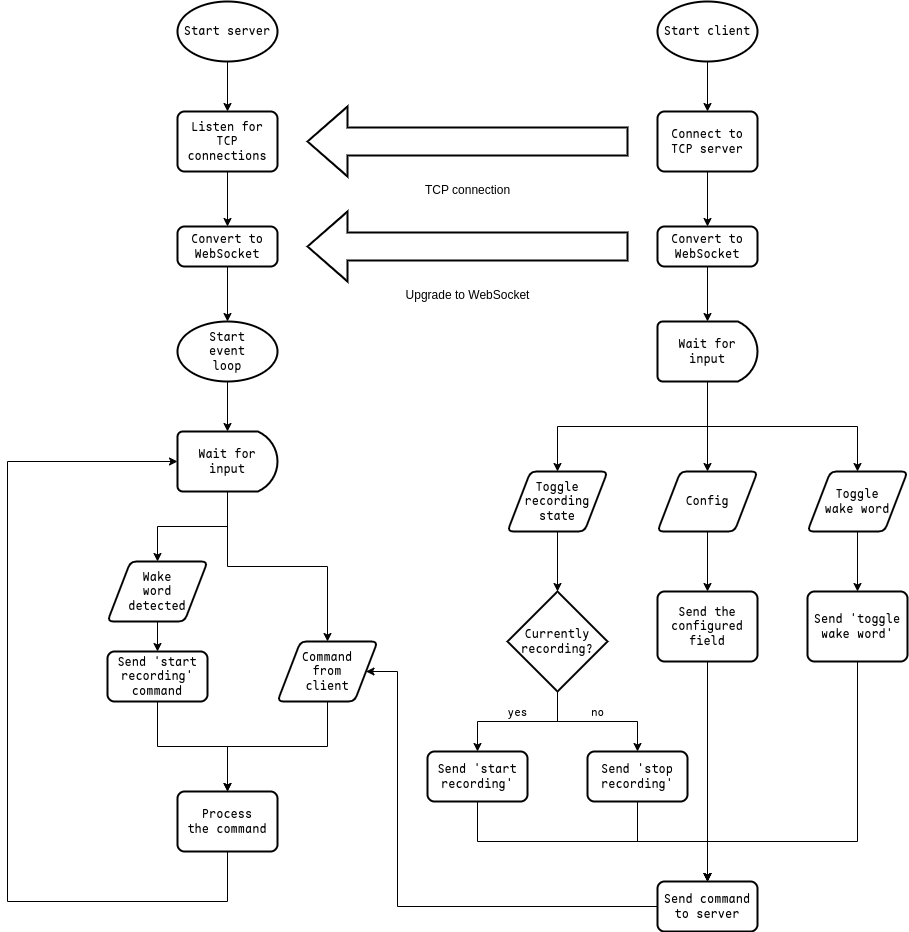

The diagram above was exported from draw.io. Its source (the exported page's mxGraphModel, read from the mxfile embedded in the PNG):
<mxGraphModel dx="3274" dy="1267" grid="1" gridSize="10" guides="1" tooltips="1" connect="1" arrows="1" fold="1" page="1" pageScale="1" pageWidth="1200" pageHeight="1600" math="0" shadow="0">
  <root>
    <mxCell id="0" />
    <mxCell id="1" parent="0" />
    <mxCell id="7HcJHniNeGdoTEsDzPYl-21" value="" style="endArrow=classic;html=1;rounded=0;exitX=0.5;exitY=1;exitDx=0;exitDy=0;entryX=0.5;entryY=0;entryDx=0;entryDy=0;entryPerimeter=0;" parent="1" source="MIKf6936EVToGl5P5FtU-7" target="MIKf6936EVToGl5P5FtU-15" edge="1">
      <mxGeometry width="50" height="50" relative="1" as="geometry">
        <mxPoint x="480" y="590" as="sourcePoint" />
        <mxPoint x="480" y="650" as="targetPoint" />
      </mxGeometry>
    </mxCell>
    <mxCell id="HaFezP78vssTwmk91OO_-4" value="" style="endArrow=classic;html=1;rounded=0;exitX=0.5;exitY=1;exitDx=0;exitDy=0;entryX=0.5;entryY=0;entryDx=0;entryDy=0;" parent="1" source="MIKf6936EVToGl5P5FtU-8" target="MIKf6936EVToGl5P5FtU-13" edge="1">
      <mxGeometry width="50" height="50" relative="1" as="geometry">
        <mxPoint x="610" y="590" as="sourcePoint" />
        <mxPoint x="610" y="650" as="targetPoint" />
      </mxGeometry>
    </mxCell>
    <mxCell id="HaFezP78vssTwmk91OO_-6" value="" style="endArrow=classic;html=1;rounded=0;exitX=0.5;exitY=1;exitDx=0;exitDy=0;entryX=0.5;entryY=0;entryDx=0;entryDy=0;" parent="1" source="MIKf6936EVToGl5P5FtU-9" target="MIKf6936EVToGl5P5FtU-12" edge="1">
      <mxGeometry width="50" height="50" relative="1" as="geometry">
        <mxPoint x="740" y="590" as="sourcePoint" />
        <mxPoint x="740" y="650" as="targetPoint" />
      </mxGeometry>
    </mxCell>
    <mxCell id="MIKf6936EVToGl5P5FtU-7" value="&lt;div&gt;&lt;font face=&quot;Maple Mono&quot;&gt;Toggle&lt;/font&gt;&lt;/div&gt;&lt;div&gt;&lt;font face=&quot;Maple Mono&quot;&gt;recording&lt;/font&gt;&lt;/div&gt;&lt;div&gt;&lt;font face=&quot;Maple Mono&quot;&gt;state&lt;br&gt;&lt;/font&gt;&lt;/div&gt;" style="shape=parallelogram;html=1;strokeWidth=2;perimeter=parallelogramPerimeter;whiteSpace=wrap;rounded=1;arcSize=12;size=0.23;" parent="1" vertex="1">
      <mxGeometry x="410" y="530" width="100" height="60" as="geometry" />
    </mxCell>
    <mxCell id="MIKf6936EVToGl5P5FtU-8" value="&lt;font face=&quot;Maple Mono&quot;&gt;Config&lt;/font&gt;" style="shape=parallelogram;html=1;strokeWidth=2;perimeter=parallelogramPerimeter;whiteSpace=wrap;rounded=1;arcSize=12;size=0.23;" parent="1" vertex="1">
      <mxGeometry x="560" y="530" width="100" height="60" as="geometry" />
    </mxCell>
    <mxCell id="MIKf6936EVToGl5P5FtU-9" value="&lt;div&gt;&lt;font face=&quot;Maple Mono&quot;&gt;Toggle&lt;/font&gt;&lt;/div&gt;&lt;div&gt;&lt;font face=&quot;Maple Mono&quot;&gt;wake word&lt;br&gt;&lt;/font&gt;&lt;/div&gt;" style="shape=parallelogram;html=1;strokeWidth=2;perimeter=parallelogramPerimeter;whiteSpace=wrap;rounded=1;arcSize=12;size=0.23;" parent="1" vertex="1">
      <mxGeometry x="710" y="530" width="100" height="60" as="geometry" />
    </mxCell>
    <mxCell id="ae9_LggYDpUOLjPewtCO-1" style="edgeStyle=orthogonalEdgeStyle;rounded=0;orthogonalLoop=1;jettySize=auto;html=1;entryX=0.5;entryY=0;entryDx=0;entryDy=0;" edge="1" parent="1" source="MIKf6936EVToGl5P5FtU-12" target="z9qVWnVdxSdiD-sxJNzS-20">
      <mxGeometry relative="1" as="geometry">
        <mxPoint x="660" y="910" as="targetPoint" />
        <Array as="points">
          <mxPoint x="760" y="900" />
          <mxPoint x="610" y="900" />
        </Array>
      </mxGeometry>
    </mxCell>
    <mxCell id="MIKf6936EVToGl5P5FtU-12" value="&lt;div&gt;&lt;font face=&quot;Maple Mono&quot;&gt;Send 'toggle wake word'&lt;/font&gt;&lt;/div&gt;" style="rounded=1;whiteSpace=wrap;html=1;absoluteArcSize=1;arcSize=14;strokeWidth=2;" parent="1" vertex="1">
      <mxGeometry x="710" y="650" width="100" height="70" as="geometry" />
    </mxCell>
    <mxCell id="z9qVWnVdxSdiD-sxJNzS-32" style="edgeStyle=orthogonalEdgeStyle;rounded=0;orthogonalLoop=1;jettySize=auto;html=1;entryX=0.5;entryY=0;entryDx=0;entryDy=0;" parent="1" source="MIKf6936EVToGl5P5FtU-13" target="z9qVWnVdxSdiD-sxJNzS-20" edge="1">
      <mxGeometry relative="1" as="geometry" />
    </mxCell>
    <mxCell id="MIKf6936EVToGl5P5FtU-13" value="&lt;div&gt;&lt;font face=&quot;Maple Mono&quot;&gt;Send the configured&lt;/font&gt;&lt;/div&gt;&lt;div&gt;&lt;font face=&quot;Maple Mono&quot;&gt;field&lt;/font&gt;&lt;/div&gt;" style="rounded=1;whiteSpace=wrap;html=1;absoluteArcSize=1;arcSize=14;strokeWidth=2;" parent="1" vertex="1">
      <mxGeometry x="560" y="650" width="100" height="70" as="geometry" />
    </mxCell>
    <mxCell id="MIKf6936EVToGl5P5FtU-19" style="edgeStyle=orthogonalEdgeStyle;rounded=0;orthogonalLoop=1;jettySize=auto;html=1;entryX=0.5;entryY=0;entryDx=0;entryDy=0;" parent="1" source="MIKf6936EVToGl5P5FtU-15" target="MIKf6936EVToGl5P5FtU-17" edge="1">
      <mxGeometry relative="1" as="geometry" />
    </mxCell>
    <mxCell id="MIKf6936EVToGl5P5FtU-21" value="&lt;div&gt;&lt;font face=&quot;Maple Mono&quot;&gt;yes&lt;/font&gt;&lt;/div&gt;" style="edgeLabel;html=1;align=center;verticalAlign=middle;resizable=0;points=[];" parent="MIKf6936EVToGl5P5FtU-19" vertex="1" connectable="0">
      <mxGeometry x="0.2367" y="-1" relative="1" as="geometry">
        <mxPoint x="16" y="-9" as="offset" />
      </mxGeometry>
    </mxCell>
    <mxCell id="MIKf6936EVToGl5P5FtU-20" style="edgeStyle=orthogonalEdgeStyle;rounded=0;orthogonalLoop=1;jettySize=auto;html=1;entryX=0.5;entryY=0;entryDx=0;entryDy=0;" parent="1" source="MIKf6936EVToGl5P5FtU-15" target="MIKf6936EVToGl5P5FtU-16" edge="1">
      <mxGeometry relative="1" as="geometry" />
    </mxCell>
    <mxCell id="MIKf6936EVToGl5P5FtU-22" value="&lt;font face=&quot;Maple Mono&quot;&gt;no&lt;/font&gt;" style="edgeLabel;html=1;align=center;verticalAlign=middle;resizable=0;points=[];" parent="MIKf6936EVToGl5P5FtU-20" vertex="1" connectable="0">
      <mxGeometry x="-0.351" y="-1" relative="1" as="geometry">
        <mxPoint x="24" y="-11" as="offset" />
      </mxGeometry>
    </mxCell>
    <mxCell id="MIKf6936EVToGl5P5FtU-15" value="&lt;div&gt;&lt;font face=&quot;Maple Mono&quot;&gt;Currently&lt;/font&gt;&lt;/div&gt;&lt;div&gt;&lt;font face=&quot;Maple Mono&quot;&gt;recording?&lt;br&gt;&lt;/font&gt;&lt;/div&gt;" style="strokeWidth=2;html=1;shape=mxgraph.flowchart.decision;whiteSpace=wrap;" parent="1" vertex="1">
      <mxGeometry x="410" y="650" width="100" height="100" as="geometry" />
    </mxCell>
    <mxCell id="z9qVWnVdxSdiD-sxJNzS-29" style="edgeStyle=orthogonalEdgeStyle;rounded=0;orthogonalLoop=1;jettySize=auto;html=1;" parent="1" source="MIKf6936EVToGl5P5FtU-16" target="z9qVWnVdxSdiD-sxJNzS-20" edge="1">
      <mxGeometry relative="1" as="geometry" />
    </mxCell>
    <mxCell id="MIKf6936EVToGl5P5FtU-16" value="&lt;div&gt;&lt;font face=&quot;Maple Mono&quot;&gt;Send 'stop recording'&lt;/font&gt;&lt;/div&gt;" style="rounded=1;whiteSpace=wrap;html=1;absoluteArcSize=1;arcSize=14;strokeWidth=2;" parent="1" vertex="1">
      <mxGeometry x="490" y="810" width="100" height="50" as="geometry" />
    </mxCell>
    <mxCell id="z9qVWnVdxSdiD-sxJNzS-30" style="edgeStyle=orthogonalEdgeStyle;rounded=0;orthogonalLoop=1;jettySize=auto;html=1;entryX=0.5;entryY=0;entryDx=0;entryDy=0;exitX=0.5;exitY=1;exitDx=0;exitDy=0;" parent="1" source="MIKf6936EVToGl5P5FtU-17" target="z9qVWnVdxSdiD-sxJNzS-20" edge="1">
      <mxGeometry relative="1" as="geometry">
        <mxPoint x="380" y="900" as="sourcePoint" />
        <Array as="points">
          <mxPoint x="380" y="900" />
          <mxPoint x="610" y="900" />
        </Array>
      </mxGeometry>
    </mxCell>
    <mxCell id="MIKf6936EVToGl5P5FtU-17" value="&lt;div&gt;&lt;font face=&quot;Maple Mono&quot;&gt;Send 'start recording'&lt;/font&gt;&lt;/div&gt;" style="rounded=1;whiteSpace=wrap;html=1;absoluteArcSize=1;arcSize=14;strokeWidth=2;" parent="1" vertex="1">
      <mxGeometry x="330" y="810" width="100" height="50" as="geometry" />
    </mxCell>
    <mxCell id="MIKf6936EVToGl5P5FtU-27" style="edgeStyle=orthogonalEdgeStyle;rounded=0;orthogonalLoop=1;jettySize=auto;html=1;entryX=0.5;entryY=0;entryDx=0;entryDy=0;fontFamily=Helvetica;fontSize=12;fontColor=default;" parent="1" source="MIKf6936EVToGl5P5FtU-26" target="MIKf6936EVToGl5P5FtU-8" edge="1">
      <mxGeometry relative="1" as="geometry" />
    </mxCell>
    <mxCell id="MIKf6936EVToGl5P5FtU-28" style="edgeStyle=orthogonalEdgeStyle;rounded=0;orthogonalLoop=1;jettySize=auto;html=1;entryX=0.5;entryY=0;entryDx=0;entryDy=0;fontFamily=Helvetica;fontSize=12;fontColor=default;exitX=0.5;exitY=1;exitDx=0;exitDy=0;exitPerimeter=0;" parent="1" source="MIKf6936EVToGl5P5FtU-26" target="MIKf6936EVToGl5P5FtU-9" edge="1">
      <mxGeometry relative="1" as="geometry" />
    </mxCell>
    <mxCell id="MIKf6936EVToGl5P5FtU-29" style="edgeStyle=orthogonalEdgeStyle;rounded=0;orthogonalLoop=1;jettySize=auto;html=1;entryX=0.5;entryY=0;entryDx=0;entryDy=0;fontFamily=Helvetica;fontSize=12;fontColor=default;exitX=0.5;exitY=1;exitDx=0;exitDy=0;exitPerimeter=0;" parent="1" source="MIKf6936EVToGl5P5FtU-26" target="MIKf6936EVToGl5P5FtU-7" edge="1">
      <mxGeometry relative="1" as="geometry" />
    </mxCell>
    <mxCell id="MIKf6936EVToGl5P5FtU-26" value="&lt;div&gt;&lt;font face=&quot;Maple Mono&quot;&gt;Wait for input&lt;br&gt;&lt;/font&gt;&lt;/div&gt;" style="strokeWidth=2;html=1;shape=mxgraph.flowchart.delay;whiteSpace=wrap;rounded=1;align=center;verticalAlign=middle;arcSize=14;fontFamily=Helvetica;fontSize=12;" parent="1" vertex="1">
      <mxGeometry x="560" y="380" width="100" height="60" as="geometry" />
    </mxCell>
    <mxCell id="MIKf6936EVToGl5P5FtU-50" style="edgeStyle=orthogonalEdgeStyle;rounded=0;orthogonalLoop=1;jettySize=auto;html=1;entryX=0.5;entryY=0;entryDx=0;entryDy=0;fontFamily=Helvetica;fontSize=12;fontColor=default;" parent="1" source="MIKf6936EVToGl5P5FtU-30" target="MIKf6936EVToGl5P5FtU-49" edge="1">
      <mxGeometry relative="1" as="geometry" />
    </mxCell>
    <mxCell id="MIKf6936EVToGl5P5FtU-30" value="&lt;font face=&quot;Maple Mono&quot;&gt;Connect to TCP server&lt;br&gt;&lt;/font&gt;" style="rounded=1;whiteSpace=wrap;html=1;absoluteArcSize=1;arcSize=14;strokeWidth=2;strokeColor=default;align=center;verticalAlign=middle;fontFamily=Helvetica;fontSize=12;fontColor=default;fillColor=default;" parent="1" vertex="1">
      <mxGeometry x="560" y="170" width="100" height="60" as="geometry" />
    </mxCell>
    <mxCell id="MIKf6936EVToGl5P5FtU-47" style="edgeStyle=orthogonalEdgeStyle;rounded=0;orthogonalLoop=1;jettySize=auto;html=1;entryX=0.5;entryY=0;entryDx=0;entryDy=0;fontFamily=Helvetica;fontSize=12;fontColor=default;" parent="1" source="MIKf6936EVToGl5P5FtU-32" target="MIKf6936EVToGl5P5FtU-46" edge="1">
      <mxGeometry relative="1" as="geometry" />
    </mxCell>
    <mxCell id="MIKf6936EVToGl5P5FtU-32" value="&lt;font face=&quot;Maple Mono&quot;&gt;Listen for TCP connections&lt;/font&gt;" style="rounded=1;whiteSpace=wrap;html=1;absoluteArcSize=1;arcSize=14;strokeWidth=2;strokeColor=default;align=center;verticalAlign=middle;fontFamily=Helvetica;fontSize=12;fontColor=default;fillColor=default;" parent="1" vertex="1">
      <mxGeometry x="80" y="170" width="100" height="60" as="geometry" />
    </mxCell>
    <mxCell id="MIKf6936EVToGl5P5FtU-33" value="&lt;div&gt;&lt;font face=&quot;Maple Mono&quot;&gt;Wait for input&lt;br&gt;&lt;/font&gt;&lt;/div&gt;" style="strokeWidth=2;html=1;shape=mxgraph.flowchart.delay;whiteSpace=wrap;rounded=1;align=center;verticalAlign=middle;arcSize=14;fontFamily=Helvetica;fontSize=12;" parent="1" vertex="1">
      <mxGeometry x="80" y="490" width="100" height="60" as="geometry" />
    </mxCell>
    <mxCell id="MIKf6936EVToGl5P5FtU-46" value="&lt;div&gt;&lt;font face=&quot;Maple Mono&quot;&gt;Convert to&lt;/font&gt;&lt;/div&gt;&lt;div&gt;&lt;font face=&quot;Maple Mono&quot;&gt;WebSocket&lt;br&gt;&lt;/font&gt;&lt;/div&gt;" style="rounded=1;whiteSpace=wrap;html=1;absoluteArcSize=1;arcSize=14;strokeWidth=2;strokeColor=default;align=center;verticalAlign=middle;fontFamily=Helvetica;fontSize=12;fontColor=default;fillColor=default;" parent="1" vertex="1">
      <mxGeometry x="80" y="285" width="100" height="40" as="geometry" />
    </mxCell>
    <mxCell id="MIKf6936EVToGl5P5FtU-49" value="&lt;div&gt;&lt;font face=&quot;Maple Mono&quot;&gt;Convert to&lt;/font&gt;&lt;/div&gt;&lt;div&gt;&lt;font face=&quot;Maple Mono&quot;&gt;WebSocket&lt;br&gt;&lt;/font&gt;&lt;/div&gt;" style="rounded=1;whiteSpace=wrap;html=1;absoluteArcSize=1;arcSize=14;strokeWidth=2;strokeColor=default;align=center;verticalAlign=middle;fontFamily=Helvetica;fontSize=12;fontColor=default;fillColor=default;" parent="1" vertex="1">
      <mxGeometry x="560" y="285" width="100" height="40" as="geometry" />
    </mxCell>
    <mxCell id="MIKf6936EVToGl5P5FtU-51" style="edgeStyle=orthogonalEdgeStyle;rounded=0;orthogonalLoop=1;jettySize=auto;html=1;entryX=0.5;entryY=0;entryDx=0;entryDy=0;entryPerimeter=0;fontFamily=Helvetica;fontSize=12;fontColor=default;" parent="1" source="MIKf6936EVToGl5P5FtU-49" target="MIKf6936EVToGl5P5FtU-26" edge="1">
      <mxGeometry relative="1" as="geometry" />
    </mxCell>
    <mxCell id="MIKf6936EVToGl5P5FtU-56" style="edgeStyle=orthogonalEdgeStyle;rounded=0;orthogonalLoop=1;jettySize=auto;html=1;entryX=0.5;entryY=0;entryDx=0;entryDy=0;" parent="1" source="MIKf6936EVToGl5P5FtU-54" target="MIKf6936EVToGl5P5FtU-32" edge="1">
      <mxGeometry relative="1" as="geometry" />
    </mxCell>
    <mxCell id="MIKf6936EVToGl5P5FtU-54" value="&lt;font face=&quot;Maple Mono&quot;&gt;Start server&lt;br&gt;&lt;/font&gt;" style="strokeWidth=2;html=1;shape=mxgraph.flowchart.start_1;whiteSpace=wrap;" parent="1" vertex="1">
      <mxGeometry x="80" y="60" width="100" height="60" as="geometry" />
    </mxCell>
    <mxCell id="MIKf6936EVToGl5P5FtU-57" style="edgeStyle=orthogonalEdgeStyle;rounded=0;orthogonalLoop=1;jettySize=auto;html=1;entryX=0.5;entryY=0;entryDx=0;entryDy=0;" parent="1" source="MIKf6936EVToGl5P5FtU-55" target="MIKf6936EVToGl5P5FtU-30" edge="1">
      <mxGeometry relative="1" as="geometry" />
    </mxCell>
    <mxCell id="MIKf6936EVToGl5P5FtU-55" value="&lt;font face=&quot;Maple Mono&quot;&gt;Start client&lt;br&gt;&lt;/font&gt;" style="strokeWidth=2;html=1;shape=mxgraph.flowchart.start_1;whiteSpace=wrap;" parent="1" vertex="1">
      <mxGeometry x="560" y="60" width="100" height="60" as="geometry" />
    </mxCell>
    <mxCell id="TtOE8h-w0asrZvhYYgzA-29" style="edgeStyle=orthogonalEdgeStyle;rounded=0;orthogonalLoop=1;jettySize=auto;html=1;entryX=0.5;entryY=0;entryDx=0;entryDy=0;exitX=0.5;exitY=1;exitDx=0;exitDy=0;" parent="1" source="z9qVWnVdxSdiD-sxJNzS-2" target="TtOE8h-w0asrZvhYYgzA-4" edge="1">
      <mxGeometry relative="1" as="geometry">
        <mxPoint x="50" y="750" as="sourcePoint" />
      </mxGeometry>
    </mxCell>
    <mxCell id="TtOE8h-w0asrZvhYYgzA-38" style="edgeStyle=orthogonalEdgeStyle;rounded=0;orthogonalLoop=1;jettySize=auto;html=1;entryX=0;entryY=0.5;entryDx=0;entryDy=0;entryPerimeter=0;exitX=0.5;exitY=1;exitDx=0;exitDy=0;" parent="1" source="TtOE8h-w0asrZvhYYgzA-4" target="MIKf6936EVToGl5P5FtU-33" edge="1">
      <mxGeometry relative="1" as="geometry">
        <mxPoint x="-220" y="500" as="targetPoint" />
        <mxPoint x="170" y="930" as="sourcePoint" />
        <Array as="points">
          <mxPoint x="130" y="960" />
          <mxPoint x="-90" y="960" />
          <mxPoint x="-90" y="520" />
        </Array>
      </mxGeometry>
    </mxCell>
    <mxCell id="TtOE8h-w0asrZvhYYgzA-4" value="&lt;font face=&quot;Maple Mono&quot;&gt;Process&lt;/font&gt;&lt;div&gt;&lt;font face=&quot;Maple Mono&quot;&gt;the command&lt;/font&gt;&lt;/div&gt;" style="rounded=1;whiteSpace=wrap;html=1;absoluteArcSize=1;arcSize=14;strokeWidth=2;" parent="1" vertex="1">
      <mxGeometry x="80" y="850" width="100" height="60" as="geometry" />
    </mxCell>
    <mxCell id="TtOE8h-w0asrZvhYYgzA-16" style="edgeStyle=orthogonalEdgeStyle;rounded=0;orthogonalLoop=1;jettySize=auto;html=1;entryX=0.5;entryY=0;entryDx=0;entryDy=0;" parent="1" source="MIKf6936EVToGl5P5FtU-33" target="z9qVWnVdxSdiD-sxJNzS-2" edge="1">
      <mxGeometry relative="1" as="geometry">
        <mxPoint x="50" y="650" as="targetPoint" />
      </mxGeometry>
    </mxCell>
    <mxCell id="TtOE8h-w0asrZvhYYgzA-27" style="edgeStyle=orthogonalEdgeStyle;rounded=0;orthogonalLoop=1;jettySize=auto;html=1;entryX=0.5;entryY=0;entryDx=0;entryDy=0;" parent="1" source="MIKf6936EVToGl5P5FtU-33" target="z9qVWnVdxSdiD-sxJNzS-3" edge="1">
      <mxGeometry relative="1" as="geometry">
        <mxPoint x="210" y="650" as="targetPoint" />
      </mxGeometry>
    </mxCell>
    <mxCell id="z9qVWnVdxSdiD-sxJNzS-2" value="&lt;div&gt;&lt;font face=&quot;Maple Mono&quot;&gt;Command&lt;/font&gt;&lt;/div&gt;&lt;div&gt;&lt;font face=&quot;Maple Mono&quot;&gt;from&lt;/font&gt;&lt;/div&gt;&lt;div&gt;&lt;font face=&quot;Maple Mono&quot;&gt;client&lt;/font&gt;&lt;/div&gt;" style="shape=parallelogram;html=1;strokeWidth=2;perimeter=parallelogramPerimeter;whiteSpace=wrap;rounded=1;arcSize=12;size=0.23;" parent="1" vertex="1">
      <mxGeometry x="180" y="700" width="100" height="60" as="geometry" />
    </mxCell>
    <mxCell id="z9qVWnVdxSdiD-sxJNzS-5" style="edgeStyle=orthogonalEdgeStyle;rounded=0;orthogonalLoop=1;jettySize=auto;html=1;entryX=0.5;entryY=0;entryDx=0;entryDy=0;" parent="1" source="z9qVWnVdxSdiD-sxJNzS-3" target="z9qVWnVdxSdiD-sxJNzS-4" edge="1">
      <mxGeometry relative="1" as="geometry" />
    </mxCell>
    <mxCell id="z9qVWnVdxSdiD-sxJNzS-3" value="&lt;div&gt;&lt;font face=&quot;Maple Mono&quot;&gt;Wake&lt;/font&gt;&lt;/div&gt;&lt;div&gt;&lt;font face=&quot;Maple Mono&quot;&gt;word&lt;/font&gt;&lt;/div&gt;&lt;div&gt;&lt;font face=&quot;Maple Mono&quot;&gt;detected&lt;/font&gt;&lt;/div&gt;" style="shape=parallelogram;html=1;strokeWidth=2;perimeter=parallelogramPerimeter;whiteSpace=wrap;rounded=1;arcSize=12;size=0.23;" parent="1" vertex="1">
      <mxGeometry x="10" y="620" width="100" height="60" as="geometry" />
    </mxCell>
    <mxCell id="z9qVWnVdxSdiD-sxJNzS-6" style="edgeStyle=orthogonalEdgeStyle;rounded=0;orthogonalLoop=1;jettySize=auto;html=1;entryX=0.5;entryY=0;entryDx=0;entryDy=0;" parent="1" source="z9qVWnVdxSdiD-sxJNzS-4" target="TtOE8h-w0asrZvhYYgzA-4" edge="1">
      <mxGeometry relative="1" as="geometry" />
    </mxCell>
    <mxCell id="z9qVWnVdxSdiD-sxJNzS-4" value="&lt;font face=&quot;Maple Mono&quot;&gt;Send 'start&lt;br&gt;&lt;/font&gt;&lt;div&gt;&lt;font face=&quot;Maple Mono&quot;&gt;recording'&lt;/font&gt;&lt;/div&gt;&lt;div&gt;&lt;font face=&quot;Maple Mono&quot;&gt;command&lt;/font&gt;&lt;/div&gt;" style="rounded=1;whiteSpace=wrap;html=1;absoluteArcSize=1;arcSize=14;strokeWidth=2;" parent="1" vertex="1">
      <mxGeometry x="10" y="710" width="100" height="50" as="geometry" />
    </mxCell>
    <mxCell id="z9qVWnVdxSdiD-sxJNzS-12" value="TCP connection" style="verticalLabelPosition=bottom;verticalAlign=top;html=1;strokeWidth=2;shape=mxgraph.arrows2.arrow;dy=0.6;dx=40;notch=0;flipH=1;" parent="1" vertex="1">
      <mxGeometry x="210" y="165" width="320" height="70" as="geometry" />
    </mxCell>
    <mxCell id="z9qVWnVdxSdiD-sxJNzS-14" value="Upgrade to WebSocket" style="verticalLabelPosition=bottom;verticalAlign=top;html=1;strokeWidth=2;shape=mxgraph.arrows2.arrow;dy=0.6;dx=40;notch=0;flipH=1;" parent="1" vertex="1">
      <mxGeometry x="210" y="270" width="320" height="70" as="geometry" />
    </mxCell>
    <mxCell id="z9qVWnVdxSdiD-sxJNzS-16" value="&lt;font face=&quot;Maple Mono&quot;&gt;Start&lt;br&gt;&lt;/font&gt;&lt;div&gt;&lt;font face=&quot;Maple Mono&quot;&gt;event&lt;/font&gt;&lt;/div&gt;&lt;div&gt;&lt;font face=&quot;Maple Mono&quot;&gt;loop&lt;/font&gt;&lt;/div&gt;" style="strokeWidth=2;html=1;shape=mxgraph.flowchart.start_1;whiteSpace=wrap;" parent="1" vertex="1">
      <mxGeometry x="80" y="380" width="100" height="60" as="geometry" />
    </mxCell>
    <mxCell id="z9qVWnVdxSdiD-sxJNzS-17" style="edgeStyle=orthogonalEdgeStyle;rounded=0;orthogonalLoop=1;jettySize=auto;html=1;entryX=0.5;entryY=0;entryDx=0;entryDy=0;entryPerimeter=0;" parent="1" source="MIKf6936EVToGl5P5FtU-46" target="z9qVWnVdxSdiD-sxJNzS-16" edge="1">
      <mxGeometry relative="1" as="geometry" />
    </mxCell>
    <mxCell id="z9qVWnVdxSdiD-sxJNzS-18" style="edgeStyle=orthogonalEdgeStyle;rounded=0;orthogonalLoop=1;jettySize=auto;html=1;entryX=0.5;entryY=0;entryDx=0;entryDy=0;entryPerimeter=0;" parent="1" source="z9qVWnVdxSdiD-sxJNzS-16" target="MIKf6936EVToGl5P5FtU-33" edge="1">
      <mxGeometry relative="1" as="geometry" />
    </mxCell>
    <mxCell id="z9qVWnVdxSdiD-sxJNzS-20" value="&lt;div&gt;&lt;font face=&quot;Maple Mono&quot;&gt;Send command to server&lt;/font&gt;&lt;/div&gt;" style="rounded=1;whiteSpace=wrap;html=1;absoluteArcSize=1;arcSize=14;strokeWidth=2;" parent="1" vertex="1">
      <mxGeometry x="560" y="940" width="100" height="50" as="geometry" />
    </mxCell>
    <mxCell id="ae9_LggYDpUOLjPewtCO-18" value="" style="endArrow=classic;html=1;rounded=0;exitX=0;exitY=0.5;exitDx=0;exitDy=0;entryX=1;entryY=0.5;entryDx=0;entryDy=0;" edge="1" parent="1" source="z9qVWnVdxSdiD-sxJNzS-20" target="z9qVWnVdxSdiD-sxJNzS-2">
      <mxGeometry width="50" height="50" relative="1" as="geometry">
        <mxPoint x="240" y="600" as="sourcePoint" />
        <mxPoint x="300" y="730" as="targetPoint" />
        <Array as="points">
          <mxPoint x="300" y="965" />
          <mxPoint x="300" y="730" />
        </Array>
      </mxGeometry>
    </mxCell>
  </root>
</mxGraphModel>